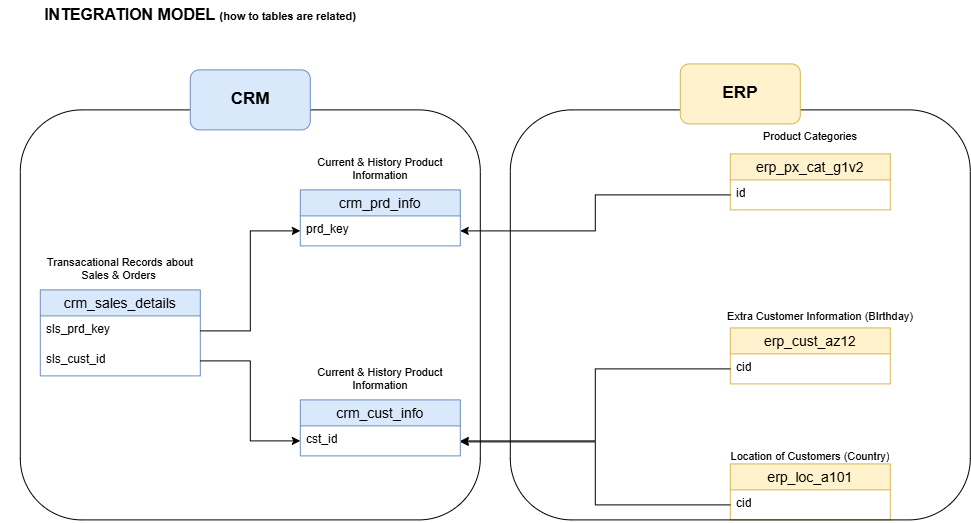

The diagram above was exported from draw.io. Its source (the exported page's mxGraphModel, read from the mxfile embedded in the PNG):
<mxGraphModel dx="1815" dy="969" grid="1" gridSize="10" guides="1" tooltips="1" connect="1" arrows="1" fold="1" page="1" pageScale="1" pageWidth="827" pageHeight="1169" math="0" shadow="0">
  <root>
    <mxCell id="0" />
    <mxCell id="1" parent="0" />
    <mxCell id="HhCDoQGurhPl9VprEwb7-33" parent="1" style="rounded=1;whiteSpace=wrap;html=1;fillColor=none;" value="" vertex="1">
      <mxGeometry height="410" width="460" x="-780" y="190" as="geometry" />
    </mxCell>
    <mxCell id="HhCDoQGurhPl9VprEwb7-1" parent="1" style="text;html=1;whiteSpace=wrap;strokeColor=none;fillColor=none;align=center;verticalAlign=middle;rounded=0;" value="&lt;font style=&quot;&quot;&gt;&lt;b style=&quot;&quot;&gt;&lt;span style=&quot;font-size: 16px;&quot;&gt;INTEGRATION MODEL &lt;/span&gt;&lt;font style=&quot;font-size: 11px;&quot;&gt;(how to tables are related)&lt;/font&gt;&lt;/b&gt;&lt;/font&gt;" vertex="1">
      <mxGeometry height="30" width="400" x="-800" y="80" as="geometry" />
    </mxCell>
    <mxCell id="HhCDoQGurhPl9VprEwb7-3" parent="1" style="swimlane;fontStyle=0;childLayout=stackLayout;horizontal=1;startSize=26;horizontalStack=0;resizeParent=1;resizeParentMax=0;resizeLast=0;collapsible=1;marginBottom=0;align=center;fontSize=14;fillColor=#dae8fc;strokeColor=#6c8ebf;" value="crm_sales_details" vertex="1">
      <mxGeometry height="86" width="160" x="-760" y="370" as="geometry" />
    </mxCell>
    <mxCell id="HhCDoQGurhPl9VprEwb7-4" parent="HhCDoQGurhPl9VprEwb7-3" style="text;strokeColor=none;fillColor=none;spacingLeft=4;spacingRight=4;overflow=hidden;rotatable=0;points=[[0,0.5],[1,0.5]];portConstraint=eastwest;fontSize=12;whiteSpace=wrap;html=1;" value="sls_prd_key" vertex="1">
      <mxGeometry height="30" width="160" y="26" as="geometry" />
    </mxCell>
    <mxCell id="HhCDoQGurhPl9VprEwb7-5" parent="HhCDoQGurhPl9VprEwb7-3" style="text;strokeColor=none;fillColor=none;spacingLeft=4;spacingRight=4;overflow=hidden;rotatable=0;points=[[0,0.5],[1,0.5]];portConstraint=eastwest;fontSize=12;whiteSpace=wrap;html=1;" value="sls_cust_id" vertex="1">
      <mxGeometry height="30" width="160" y="56" as="geometry" />
    </mxCell>
    <mxCell id="HhCDoQGurhPl9VprEwb7-11" parent="1" style="text;strokeColor=none;fillColor=none;spacingLeft=4;spacingRight=4;overflow=hidden;rotatable=0;points=[[0,0.5],[1,0.5]];portConstraint=eastwest;fontSize=11;whiteSpace=wrap;html=1;align=center;" value="Transacational Records about Sales &amp;amp; Orders&amp;nbsp;" vertex="1">
      <mxGeometry height="30" width="180" x="-770" y="330" as="geometry" />
    </mxCell>
    <mxCell id="HhCDoQGurhPl9VprEwb7-12" parent="1" style="swimlane;fontStyle=0;childLayout=stackLayout;horizontal=1;startSize=26;horizontalStack=0;resizeParent=1;resizeParentMax=0;resizeLast=0;collapsible=1;marginBottom=0;align=center;fontSize=14;fillColor=#dae8fc;strokeColor=#6c8ebf;" value="crm_prd_info" vertex="1">
      <mxGeometry height="56" width="160" x="-500" y="270" as="geometry" />
    </mxCell>
    <mxCell id="HhCDoQGurhPl9VprEwb7-13" parent="HhCDoQGurhPl9VprEwb7-12" style="text;strokeColor=none;fillColor=none;spacingLeft=4;spacingRight=4;overflow=hidden;rotatable=0;points=[[0,0.5],[1,0.5]];portConstraint=eastwest;fontSize=12;whiteSpace=wrap;html=1;" value="prd_key" vertex="1">
      <mxGeometry height="30" width="160" y="26" as="geometry" />
    </mxCell>
    <mxCell id="HhCDoQGurhPl9VprEwb7-15" parent="1" style="text;strokeColor=none;fillColor=none;spacingLeft=4;spacingRight=4;overflow=hidden;rotatable=0;points=[[0,0.5],[1,0.5]];portConstraint=eastwest;fontSize=11;whiteSpace=wrap;html=1;align=center;" value="Current &amp;amp; History Product Information" vertex="1">
      <mxGeometry height="30" width="180" x="-510" y="230" as="geometry" />
    </mxCell>
    <mxCell id="HhCDoQGurhPl9VprEwb7-16" parent="1" style="swimlane;fontStyle=0;childLayout=stackLayout;horizontal=1;startSize=26;horizontalStack=0;resizeParent=1;resizeParentMax=0;resizeLast=0;collapsible=1;marginBottom=0;align=center;fontSize=14;fillColor=#dae8fc;strokeColor=#6c8ebf;" value="crm_cust_info" vertex="1">
      <mxGeometry height="56" width="160" x="-500" y="480" as="geometry" />
    </mxCell>
    <mxCell id="HhCDoQGurhPl9VprEwb7-17" parent="HhCDoQGurhPl9VprEwb7-16" style="text;strokeColor=none;fillColor=none;spacingLeft=4;spacingRight=4;overflow=hidden;rotatable=0;points=[[0,0.5],[1,0.5]];portConstraint=eastwest;fontSize=12;whiteSpace=wrap;html=1;" value="cst_id" vertex="1">
      <mxGeometry height="30" width="160" y="26" as="geometry" />
    </mxCell>
    <mxCell id="HhCDoQGurhPl9VprEwb7-18" parent="1" style="text;strokeColor=none;fillColor=none;spacingLeft=4;spacingRight=4;overflow=hidden;rotatable=0;points=[[0,0.5],[1,0.5]];portConstraint=eastwest;fontSize=11;whiteSpace=wrap;html=1;align=center;" value="Current &amp;amp; History Product Information" vertex="1">
      <mxGeometry height="30" width="180" x="-510" y="440" as="geometry" />
    </mxCell>
    <mxCell id="HhCDoQGurhPl9VprEwb7-19" edge="1" parent="1" source="HhCDoQGurhPl9VprEwb7-4" style="edgeStyle=orthogonalEdgeStyle;rounded=0;orthogonalLoop=1;jettySize=auto;html=1;endArrow=classic;endFill=1;strokeWidth=1;startSize=0;" target="HhCDoQGurhPl9VprEwb7-13">
      <mxGeometry relative="1" as="geometry" />
    </mxCell>
    <mxCell id="HhCDoQGurhPl9VprEwb7-20" edge="1" parent="1" source="HhCDoQGurhPl9VprEwb7-5" style="rounded=0;orthogonalLoop=1;jettySize=auto;html=1;edgeStyle=orthogonalEdgeStyle;" target="HhCDoQGurhPl9VprEwb7-17">
      <mxGeometry relative="1" as="geometry" />
    </mxCell>
    <mxCell id="HhCDoQGurhPl9VprEwb7-21" parent="1" style="swimlane;fontStyle=0;childLayout=stackLayout;horizontal=1;startSize=26;horizontalStack=0;resizeParent=1;resizeParentMax=0;resizeLast=0;collapsible=1;marginBottom=0;align=center;fontSize=14;fillColor=#fff2cc;strokeColor=#d6b656;" value="erp_px_cat_g1v2" vertex="1">
      <mxGeometry height="56" width="160" x="-70" y="234" as="geometry" />
    </mxCell>
    <mxCell id="HhCDoQGurhPl9VprEwb7-22" parent="HhCDoQGurhPl9VprEwb7-21" style="text;strokeColor=none;fillColor=none;spacingLeft=4;spacingRight=4;overflow=hidden;rotatable=0;points=[[0,0.5],[1,0.5]];portConstraint=eastwest;fontSize=12;whiteSpace=wrap;html=1;" value="id" vertex="1">
      <mxGeometry height="30" width="160" y="26" as="geometry" />
    </mxCell>
    <mxCell id="HhCDoQGurhPl9VprEwb7-23" parent="1" style="text;strokeColor=none;fillColor=none;spacingLeft=4;spacingRight=4;overflow=hidden;rotatable=0;points=[[0,0.5],[1,0.5]];portConstraint=eastwest;fontSize=11;whiteSpace=wrap;html=1;align=center;" value="Product Categories" vertex="1">
      <mxGeometry height="30" width="180" x="-80" y="204" as="geometry" />
    </mxCell>
    <mxCell id="HhCDoQGurhPl9VprEwb7-24" parent="1" style="swimlane;fontStyle=0;childLayout=stackLayout;horizontal=1;startSize=26;horizontalStack=0;resizeParent=1;resizeParentMax=0;resizeLast=0;collapsible=1;marginBottom=0;align=center;fontSize=14;fillColor=#fff2cc;strokeColor=#d6b656;" value="erp_cust_az12" vertex="1">
      <mxGeometry height="56" width="160" x="-70" y="408" as="geometry" />
    </mxCell>
    <mxCell id="HhCDoQGurhPl9VprEwb7-25" parent="HhCDoQGurhPl9VprEwb7-24" style="text;strokeColor=none;fillColor=none;spacingLeft=4;spacingRight=4;overflow=hidden;rotatable=0;points=[[0,0.5],[1,0.5]];portConstraint=eastwest;fontSize=12;whiteSpace=wrap;html=1;" value="cid" vertex="1">
      <mxGeometry height="30" width="160" y="26" as="geometry" />
    </mxCell>
    <mxCell id="HhCDoQGurhPl9VprEwb7-26" parent="1" style="swimlane;fontStyle=0;childLayout=stackLayout;horizontal=1;startSize=26;horizontalStack=0;resizeParent=1;resizeParentMax=0;resizeLast=0;collapsible=1;marginBottom=0;align=center;fontSize=14;fillColor=#fff2cc;strokeColor=#d6b656;" value="erp_loc_a101" vertex="1">
      <mxGeometry height="56" width="160" x="-70" y="544" as="geometry" />
    </mxCell>
    <mxCell id="HhCDoQGurhPl9VprEwb7-27" parent="HhCDoQGurhPl9VprEwb7-26" style="text;strokeColor=none;fillColor=none;spacingLeft=4;spacingRight=4;overflow=hidden;rotatable=0;points=[[0,0.5],[1,0.5]];portConstraint=eastwest;fontSize=12;whiteSpace=wrap;html=1;" value="cid" vertex="1">
      <mxGeometry height="30" width="160" y="26" as="geometry" />
    </mxCell>
    <mxCell id="HhCDoQGurhPl9VprEwb7-28" parent="1" style="text;strokeColor=none;fillColor=none;spacingLeft=4;spacingRight=4;overflow=hidden;rotatable=0;points=[[0,0.5],[1,0.5]];portConstraint=eastwest;fontSize=11;whiteSpace=wrap;html=1;align=center;" value="Extra Customer Information (BIrthday)" vertex="1">
      <mxGeometry height="30" width="200" x="-80" y="384" as="geometry" />
    </mxCell>
    <mxCell id="HhCDoQGurhPl9VprEwb7-29" parent="1" style="text;strokeColor=none;fillColor=none;spacingLeft=4;spacingRight=4;overflow=hidden;rotatable=0;points=[[0,0.5],[1,0.5]];portConstraint=eastwest;fontSize=11;whiteSpace=wrap;html=1;align=center;" value="Location of Customers (Country)" vertex="1">
      <mxGeometry height="30" width="180" x="-80" y="524" as="geometry" />
    </mxCell>
    <mxCell id="HhCDoQGurhPl9VprEwb7-30" edge="1" parent="1" source="HhCDoQGurhPl9VprEwb7-25" style="edgeStyle=orthogonalEdgeStyle;rounded=0;orthogonalLoop=1;jettySize=auto;html=1;" target="HhCDoQGurhPl9VprEwb7-17">
      <mxGeometry relative="1" as="geometry" />
    </mxCell>
    <mxCell id="HhCDoQGurhPl9VprEwb7-31" edge="1" parent="1" source="HhCDoQGurhPl9VprEwb7-27" style="edgeStyle=orthogonalEdgeStyle;rounded=0;orthogonalLoop=1;jettySize=auto;html=1;entryX=1;entryY=0.75;entryDx=0;entryDy=0;" target="HhCDoQGurhPl9VprEwb7-16">
      <mxGeometry relative="1" as="geometry" />
    </mxCell>
    <mxCell id="HhCDoQGurhPl9VprEwb7-32" edge="1" parent="1" source="HhCDoQGurhPl9VprEwb7-22" style="edgeStyle=orthogonalEdgeStyle;rounded=0;orthogonalLoop=1;jettySize=auto;html=1;" target="HhCDoQGurhPl9VprEwb7-13">
      <mxGeometry relative="1" as="geometry" />
    </mxCell>
    <mxCell id="HhCDoQGurhPl9VprEwb7-34" parent="1" style="rounded=1;whiteSpace=wrap;html=1;fillColor=#dae8fc;strokeColor=#6c8ebf;fontSize=17;fontStyle=1" value="CRM" vertex="1">
      <mxGeometry height="60" width="120" x="-610" y="150" as="geometry" />
    </mxCell>
    <mxCell id="HhCDoQGurhPl9VprEwb7-35" parent="1" style="rounded=1;whiteSpace=wrap;html=1;fillColor=none;" value="" vertex="1">
      <mxGeometry height="410" width="460" x="-290" y="190" as="geometry" />
    </mxCell>
    <mxCell id="HhCDoQGurhPl9VprEwb7-36" parent="1" style="rounded=1;whiteSpace=wrap;html=1;fillColor=#fff2cc;strokeColor=#d6b656;fontSize=17;fontStyle=1" value="ERP" vertex="1">
      <mxGeometry height="60" width="120" x="-120" y="144" as="geometry" />
    </mxCell>
  </root>
</mxGraphModel>